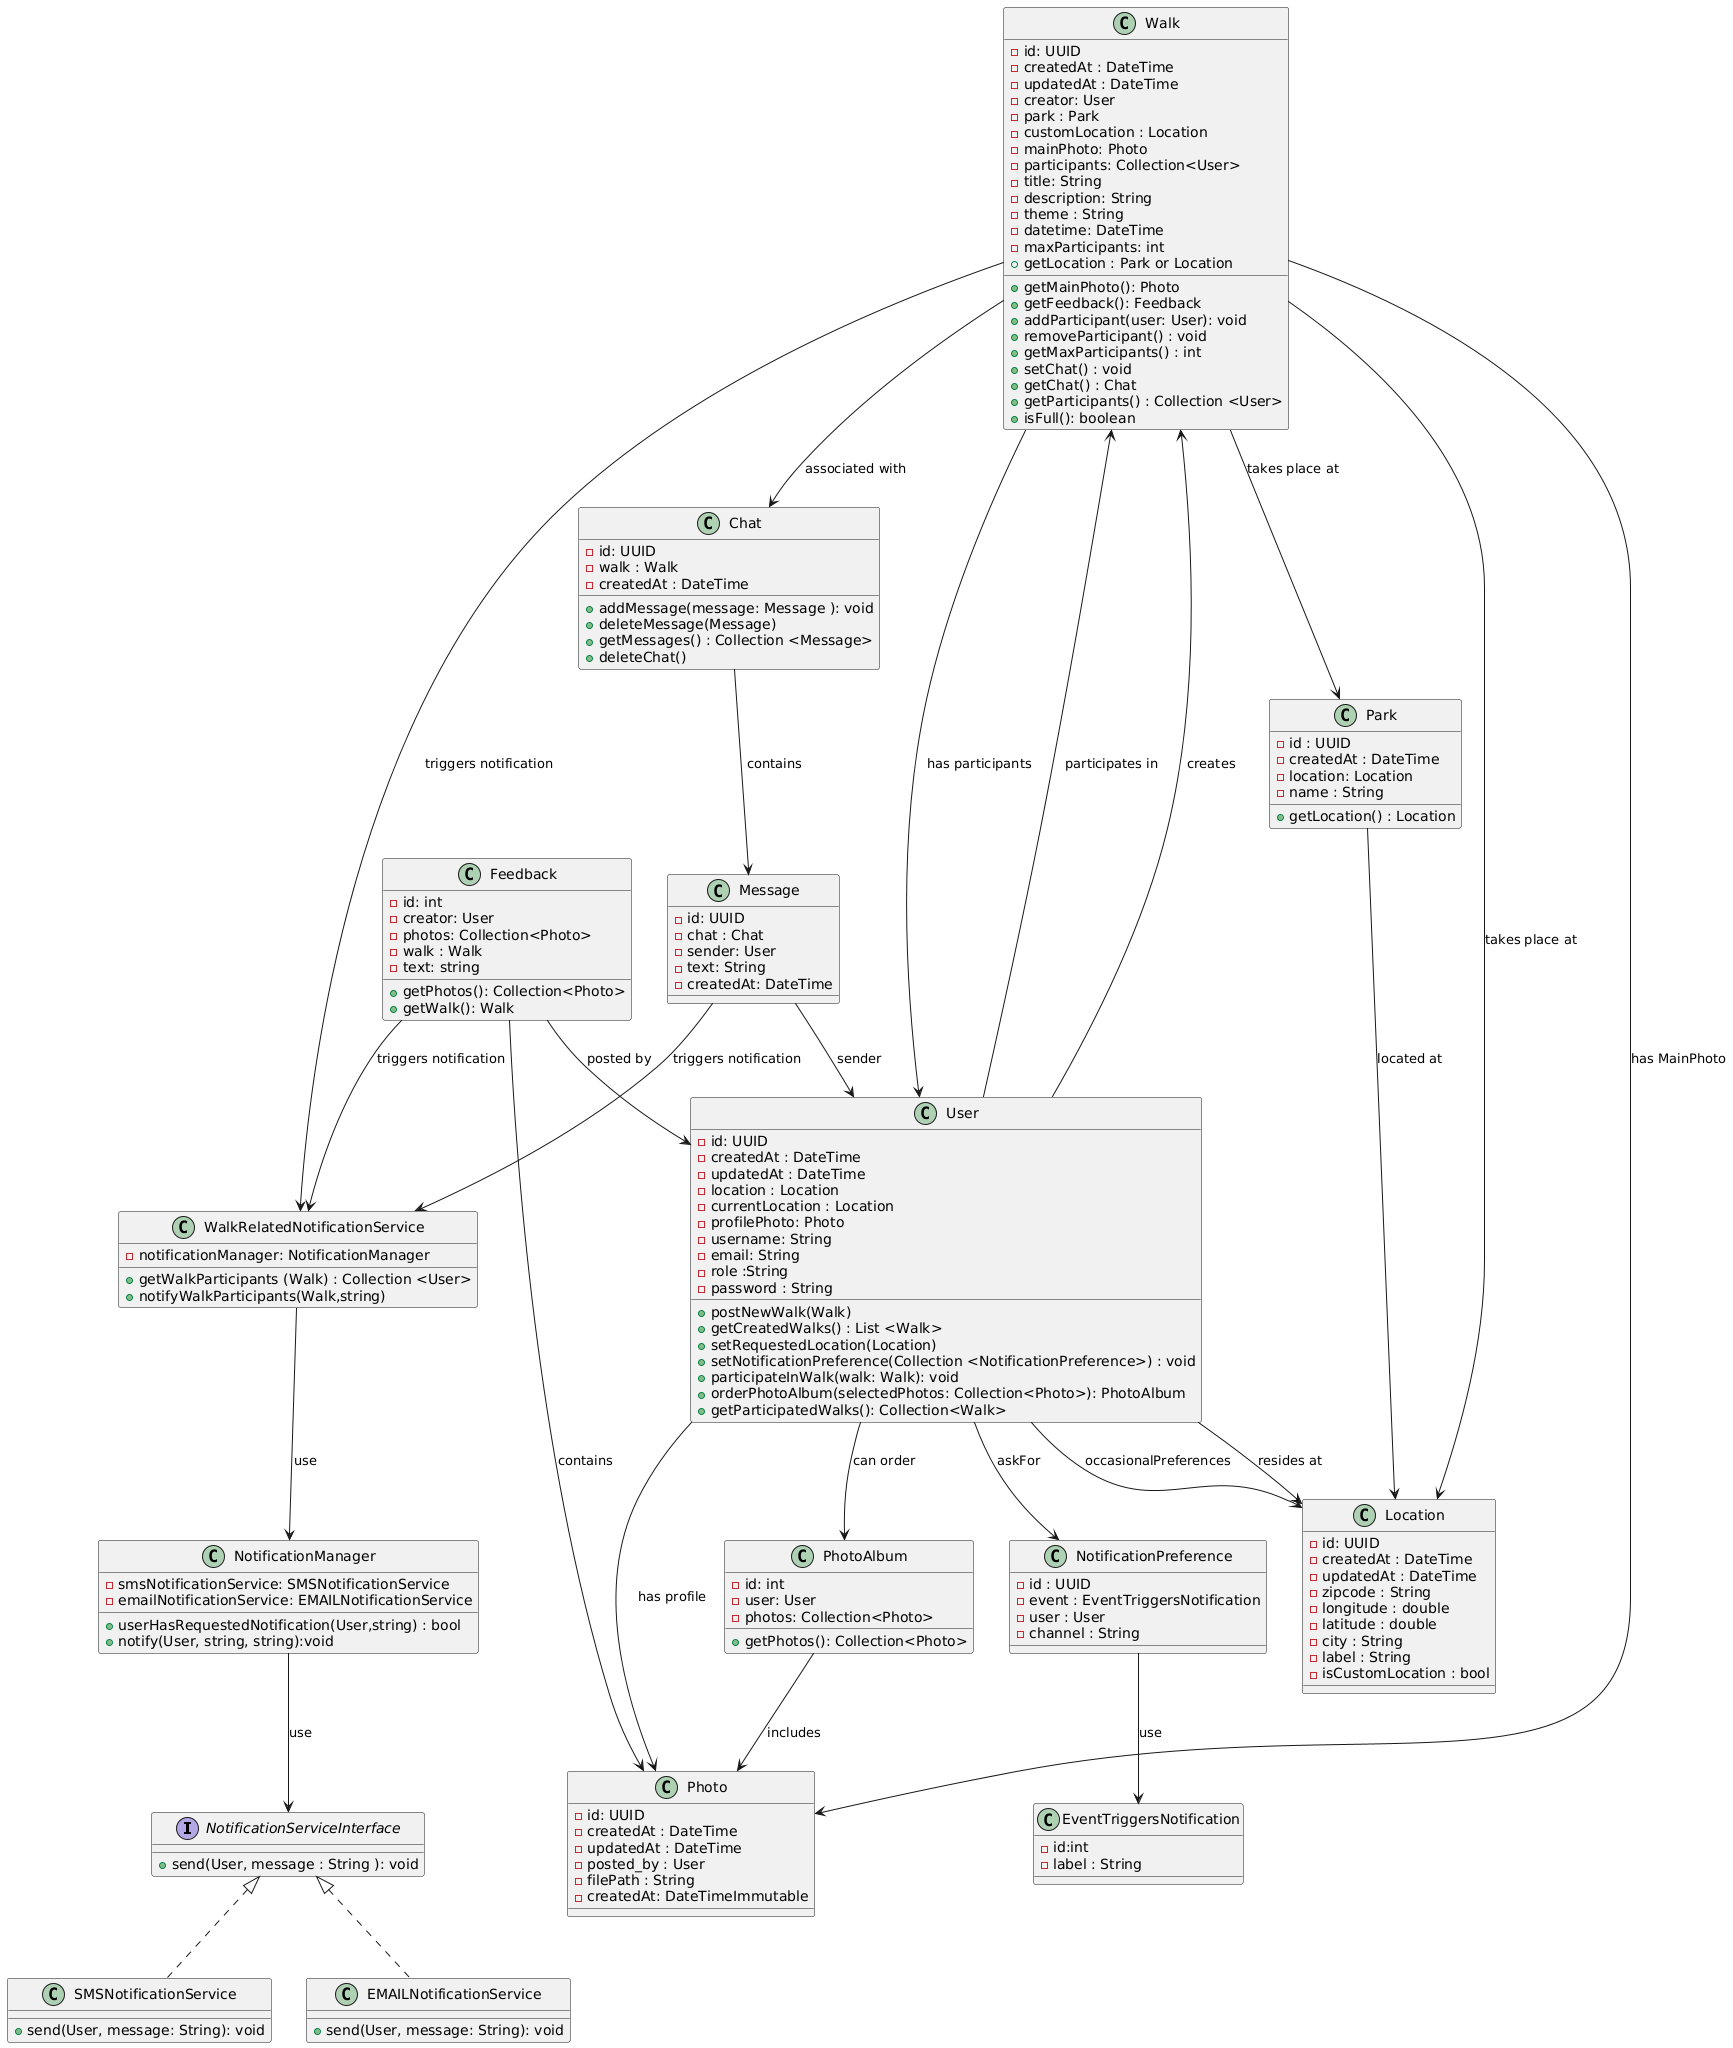

The diagram above was rendered by PlantUML. Its source (embedded in the PNG):
@startuml
interface NotificationServiceInterface {
    + send(User, message : String ): void
}

class SMSNotificationService implements NotificationServiceInterface {
    + send(User, message: String): void
}

class EMAILNotificationService implements NotificationServiceInterface {
    + send(User, message: String): void
}

class NotificationPreference {
    - id : UUID
    - event : EventTriggersNotification
    - user : User
    - channel : String
}

class User {
    - id: UUID
    - createdAt : DateTime
    - updatedAt : DateTime
    - location : Location
    - currentLocation : Location
    - profilePhoto: Photo
    - username: String
    - email: String
    - role :String
    - password : String
    + postNewWalk(Walk)
    + getCreatedWalks() : List <Walk>
    + setRequestedLocation(Location)
    + setNotificationPreference(Collection <NotificationPreference>) : void
    + participateInWalk(walk: Walk): void
    + orderPhotoAlbum(selectedPhotos: Collection<Photo>): PhotoAlbum
    + getParticipatedWalks(): Collection<Walk>
}

class Location {
    - id: UUID
    - createdAt : DateTime
    - updatedAt : DateTime
    - zipcode : String
    - longitude : double
    - latitude : double
    - city : String
    - label : String
    - isCustomLocation : bool
}

class Park {
    - id : UUID
    - createdAt : DateTime
    - location: Location
    - name : String
    + getLocation() : Location
}

class Walk { 
    - id: UUID
    - createdAt : DateTime
    - updatedAt : DateTime
    - creator: User
    - park : Park
    - customLocation : Location
    - mainPhoto: Photo
    - participants: Collection<User>
    - title: String
    - description: String
    - theme : String
    - datetime: DateTime
    - maxParticipants: int
    + getLocation : Park or Location
    + getMainPhoto(): Photo
    + getFeedback(): Feedback
    + addParticipant(user: User): void
    + removeParticipant() : void
    + getMaxParticipants() : int
    + setChat() : void
    + getChat() : Chat
    + getParticipants() : Collection <User>
    + isFull(): boolean
} 

class Photo {
    - id: UUID
    - createdAt : DateTime
    - updatedAt : DateTime
    - posted_by : User
    - filePath : String
    - createdAt: DateTimeImmutable
}

class Feedback {
    - id: int
    - creator: User
    - photos: Collection<Photo>
    - walk : Walk
    - text: string
    + getPhotos(): Collection<Photo>
    + getWalk(): Walk
}

class Chat {
    - id: UUID
    - walk : Walk
    - createdAt : DateTime
    + addMessage(message: Message ): void
    + deleteMessage(Message) 
    + getMessages() : Collection <Message>
    + deleteChat()
}

class Message {
    - id: UUID
    - chat : Chat
    - sender: User
    - text: String
    - createdAt: DateTime
}

class PhotoAlbum {
    - id: int
    - user: User
    - photos: Collection<Photo>
    + getPhotos(): Collection<Photo>
}

class EventTriggersNotification {
   - id:int
   - label : String
}

class NotificationManager {
    - smsNotificationService: SMSNotificationService
    - emailNotificationService: EMAILNotificationService
    + userHasRequestedNotification(User,string) : bool
    + notify(User, string, string):void
}

class WalkRelatedNotificationService {
    - notificationManager: NotificationManager
    + getWalkParticipants (Walk) : Collection <User>
    + notifyWalkParticipants(Walk,string)
}

Walk --> WalkRelatedNotificationService : triggers notification
Message --> WalkRelatedNotificationService : triggers notification
Feedback --> WalkRelatedNotificationService : triggers notification
WalkRelatedNotificationService --> NotificationManager : use
NotificationManager --> NotificationServiceInterface : use

NotificationPreference --> EventTriggersNotification : use

Park --> Location : located at

User --> Walk : participates in
User --> NotificationPreference : askFor
User --> Walk : creates
User --> Photo : has profile
User --> Location : resides at 
User --> Location : occasionalPreferences
User --> PhotoAlbum : can order

Walk --> Photo : has MainPhoto
Walk --> Park : takes place at
Walk --> Chat : associated with
Walk --> User : has participants
Walk --> Location : takes place at

Feedback --> User : posted by
Feedback --> Photo : contains

Chat --> Message : contains

Message --> User : sender

PhotoAlbum --> Photo : includes
@enduml